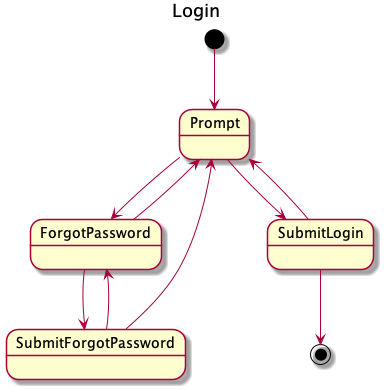

The diagram above was rendered by PlantUML. Its source (embedded in the PNG):
@startuml

title Login


[*] --> Prompt

Prompt --> ForgotPassword
Prompt --> SubmitLogin

ForgotPassword --> SubmitForgotPassword

SubmitForgotPassword --> ForgotPassword
SubmitForgotPassword --> Prompt

ForgotPassword --> Prompt
SubmitLogin --> Prompt

SubmitLogin --> [*]

@enduml